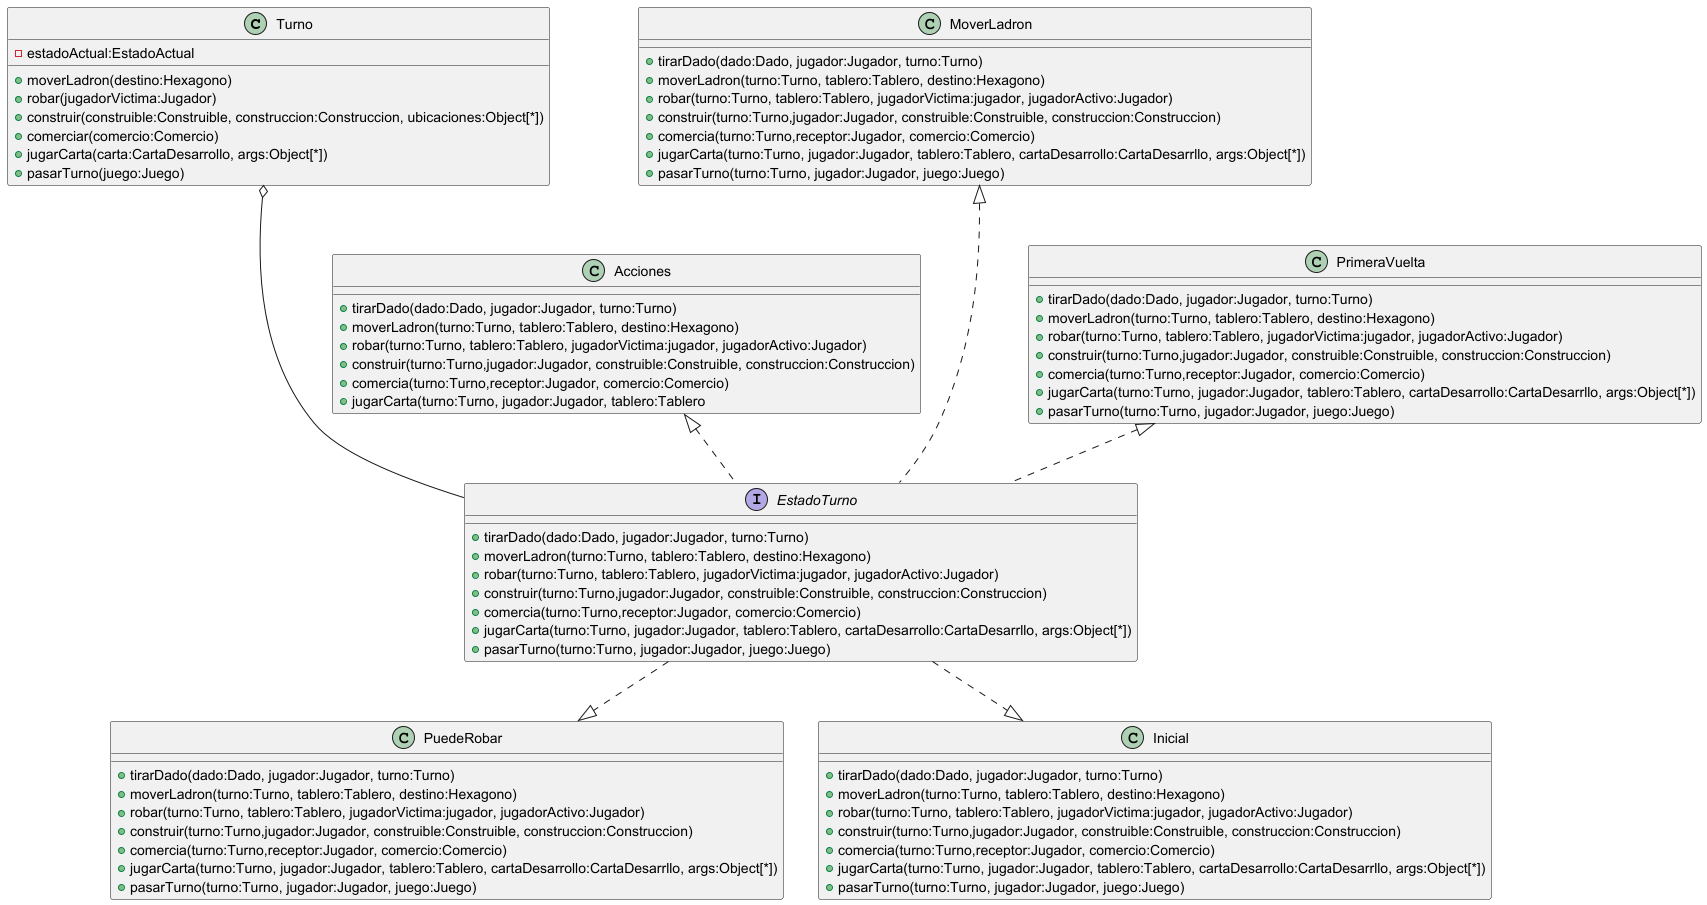

The diagram above was rendered by PlantUML. Its source (embedded in the PNG):
@startuml


class Turno{
    -estadoActual:EstadoActual
    +moverLadron(destino:Hexagono)
    +robar(jugadorVictima:Jugador)
    +construir(construible:Construible, construccion:Construccion, ubicaciones:Object[*])
    +comerciar(comercio:Comercio)
    +jugarCarta(carta:CartaDesarrollo, args:Object[*])
    +pasarTurno(juego:Juego)


}

class Acciones{
    +tirarDado(dado:Dado, jugador:Jugador, turno:Turno)
   +moverLadron(turno:Turno, tablero:Tablero, destino:Hexagono)
   +robar(turno:Turno, tablero:Tablero, jugadorVictima:jugador, jugadorActivo:Jugador)
   +construir(turno:Turno,jugador:Jugador, construible:Construible, construccion:Construccion)
   +comercia(turno:Turno,receptor:Jugador, comercio:Comercio)
   +jugarCarta(turno:Turno, jugador:Jugador, tablero:Tablero
}


class MoverLadron{
    +tirarDado(dado:Dado, jugador:Jugador, turno:Turno)
   +moverLadron(turno:Turno, tablero:Tablero, destino:Hexagono)
   +robar(turno:Turno, tablero:Tablero, jugadorVictima:jugador, jugadorActivo:Jugador)
   +construir(turno:Turno,jugador:Jugador, construible:Construible, construccion:Construccion)
   +comercia(turno:Turno,receptor:Jugador, comercio:Comercio)
   +jugarCarta(turno:Turno, jugador:Jugador, tablero:Tablero, cartaDesarrollo:CartaDesarrllo, args:Object[*])
   +pasarTurno(turno:Turno, jugador:Jugador, juego:Juego)
}

class PrimeraVuelta{
    +tirarDado(dado:Dado, jugador:Jugador, turno:Turno)
   +moverLadron(turno:Turno, tablero:Tablero, destino:Hexagono)
   +robar(turno:Turno, tablero:Tablero, jugadorVictima:jugador, jugadorActivo:Jugador)
   +construir(turno:Turno,jugador:Jugador, construible:Construible, construccion:Construccion)
   +comercia(turno:Turno,receptor:Jugador, comercio:Comercio)
   +jugarCarta(turno:Turno, jugador:Jugador, tablero:Tablero, cartaDesarrollo:CartaDesarrllo, args:Object[*])
   +pasarTurno(turno:Turno, jugador:Jugador, juego:Juego)
}


class PuedeRobar{
    +tirarDado(dado:Dado, jugador:Jugador, turno:Turno)
   +moverLadron(turno:Turno, tablero:Tablero, destino:Hexagono)
   +robar(turno:Turno, tablero:Tablero, jugadorVictima:jugador, jugadorActivo:Jugador)
   +construir(turno:Turno,jugador:Jugador, construible:Construible, construccion:Construccion)
   +comercia(turno:Turno,receptor:Jugador, comercio:Comercio)
   +jugarCarta(turno:Turno, jugador:Jugador, tablero:Tablero, cartaDesarrollo:CartaDesarrllo, args:Object[*])
   +pasarTurno(turno:Turno, jugador:Jugador, juego:Juego)
}

class Inicial{
    +tirarDado(dado:Dado, jugador:Jugador, turno:Turno)
   +moverLadron(turno:Turno, tablero:Tablero, destino:Hexagono)
   +robar(turno:Turno, tablero:Tablero, jugadorVictima:jugador, jugadorActivo:Jugador)
   +construir(turno:Turno,jugador:Jugador, construible:Construible, construccion:Construccion)
   +comercia(turno:Turno,receptor:Jugador, comercio:Comercio)
   +jugarCarta(turno:Turno, jugador:Jugador, tablero:Tablero, cartaDesarrollo:CartaDesarrllo, args:Object[*])
   +pasarTurno(turno:Turno, jugador:Jugador, juego:Juego)

}

interface EstadoTurno{
   +tirarDado(dado:Dado, jugador:Jugador, turno:Turno)
   +moverLadron(turno:Turno, tablero:Tablero, destino:Hexagono)
   +robar(turno:Turno, tablero:Tablero, jugadorVictima:jugador, jugadorActivo:Jugador)
   +construir(turno:Turno,jugador:Jugador, construible:Construible, construccion:Construccion)
   +comercia(turno:Turno,receptor:Jugador, comercio:Comercio)
   +jugarCarta(turno:Turno, jugador:Jugador, tablero:Tablero, cartaDesarrollo:CartaDesarrllo, args:Object[*])
   +pasarTurno(turno:Turno, jugador:Jugador, juego:Juego)

}


EstadoTurno ..|> Inicial
EstadoTurno ..|> PuedeRobar
PrimeraVuelta <|.. EstadoTurno
Acciones <|.. EstadoTurno
MoverLadron <|... EstadoTurno



Turno o--- EstadoTurno



@enduml